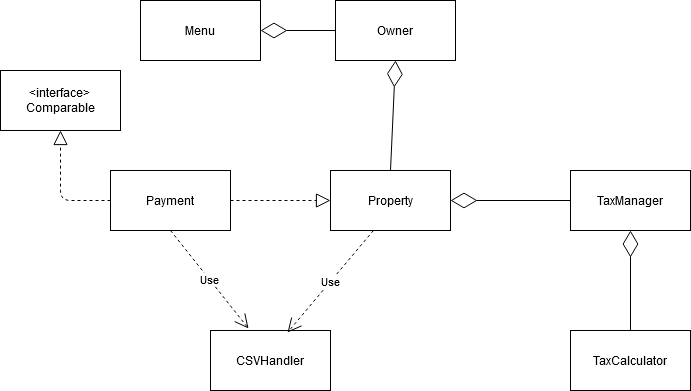

The diagram above was exported from draw.io. Its source (the exported page's mxGraphModel, read from the mxfile embedded in the PNG):
<mxGraphModel dx="1422" dy="763" grid="1" gridSize="10" guides="1" tooltips="1" connect="1" arrows="1" fold="1" page="1" pageScale="1" pageWidth="850" pageHeight="1100" math="0" shadow="0">
  <root>
    <mxCell id="0" />
    <mxCell id="1" parent="0" />
    <mxCell id="LHwlppYzg2UOcOZCEirw-1" value="Owner" style="rounded=0;whiteSpace=wrap;html=1;" parent="1" vertex="1">
      <mxGeometry x="365" y="70" width="120" height="60" as="geometry" />
    </mxCell>
    <mxCell id="LHwlppYzg2UOcOZCEirw-2" value="Property" style="rounded=0;whiteSpace=wrap;html=1;" parent="1" vertex="1">
      <mxGeometry x="360" y="240" width="120" height="60" as="geometry" />
    </mxCell>
    <mxCell id="LHwlppYzg2UOcOZCEirw-3" value="TaxCalculator" style="rounded=0;whiteSpace=wrap;html=1;" parent="1" vertex="1">
      <mxGeometry x="600" y="400" width="120" height="60" as="geometry" />
    </mxCell>
    <mxCell id="LHwlppYzg2UOcOZCEirw-4" value="CSVHandler" style="rounded=0;whiteSpace=wrap;html=1;" parent="1" vertex="1">
      <mxGeometry x="240" y="400" width="120" height="60" as="geometry" />
    </mxCell>
    <mxCell id="LHwlppYzg2UOcOZCEirw-5" value="Payment" style="rounded=0;whiteSpace=wrap;html=1;" parent="1" vertex="1">
      <mxGeometry x="140" y="240" width="120" height="60" as="geometry" />
    </mxCell>
    <mxCell id="LHwlppYzg2UOcOZCEirw-6" value="TaxManager" style="rounded=0;whiteSpace=wrap;html=1;" parent="1" vertex="1">
      <mxGeometry x="600" y="240" width="120" height="60" as="geometry" />
    </mxCell>
    <mxCell id="LHwlppYzg2UOcOZCEirw-7" value="Menu" style="rounded=0;whiteSpace=wrap;html=1;" parent="1" vertex="1">
      <mxGeometry x="170" y="70" width="120" height="60" as="geometry" />
    </mxCell>
    <mxCell id="LHwlppYzg2UOcOZCEirw-8" value="Use" style="endArrow=open;endSize=12;dashed=1;html=1;exitX=0.5;exitY=1;exitDx=0;exitDy=0;entryX=0.317;entryY=-0.033;entryDx=0;entryDy=0;entryPerimeter=0;" parent="1" source="LHwlppYzg2UOcOZCEirw-5" target="LHwlppYzg2UOcOZCEirw-4" edge="1">
      <mxGeometry width="160" relative="1" as="geometry">
        <mxPoint x="310" y="210" as="sourcePoint" />
        <mxPoint x="190" y="370" as="targetPoint" />
      </mxGeometry>
    </mxCell>
    <mxCell id="LHwlppYzg2UOcOZCEirw-9" value="Use" style="endArrow=open;endSize=12;dashed=1;html=1;exitX=0.358;exitY=1;exitDx=0;exitDy=0;exitPerimeter=0;entryX=0.642;entryY=0.033;entryDx=0;entryDy=0;entryPerimeter=0;" parent="1" source="LHwlppYzg2UOcOZCEirw-2" target="LHwlppYzg2UOcOZCEirw-4" edge="1">
      <mxGeometry width="160" relative="1" as="geometry">
        <mxPoint x="310" y="210" as="sourcePoint" />
        <mxPoint x="470" y="210" as="targetPoint" />
      </mxGeometry>
    </mxCell>
    <mxCell id="LHwlppYzg2UOcOZCEirw-10" value="" style="endArrow=block;dashed=1;endFill=0;endSize=12;html=1;exitX=1;exitY=0.5;exitDx=0;exitDy=0;entryX=0;entryY=0.5;entryDx=0;entryDy=0;" parent="1" source="LHwlppYzg2UOcOZCEirw-5" target="LHwlppYzg2UOcOZCEirw-2" edge="1">
      <mxGeometry width="160" relative="1" as="geometry">
        <mxPoint x="270" y="140" as="sourcePoint" />
        <mxPoint x="500" y="230" as="targetPoint" />
      </mxGeometry>
    </mxCell>
    <mxCell id="LHwlppYzg2UOcOZCEirw-11" value="" style="endArrow=diamondThin;endFill=0;endSize=24;html=1;exitX=0;exitY=0.5;exitDx=0;exitDy=0;" parent="1" source="LHwlppYzg2UOcOZCEirw-1" edge="1">
      <mxGeometry width="160" relative="1" as="geometry">
        <mxPoint x="170" y="99.5" as="sourcePoint" />
        <mxPoint x="290" y="100" as="targetPoint" />
      </mxGeometry>
    </mxCell>
    <mxCell id="LHwlppYzg2UOcOZCEirw-12" value="" style="endArrow=diamondThin;endFill=0;endSize=24;html=1;exitX=0.5;exitY=0;exitDx=0;exitDy=0;entryX=0.5;entryY=1;entryDx=0;entryDy=0;" parent="1" source="LHwlppYzg2UOcOZCEirw-2" target="LHwlppYzg2UOcOZCEirw-1" edge="1">
      <mxGeometry width="160" relative="1" as="geometry">
        <mxPoint x="430" y="170" as="sourcePoint" />
        <mxPoint x="360" y="170" as="targetPoint" />
      </mxGeometry>
    </mxCell>
    <mxCell id="LHwlppYzg2UOcOZCEirw-13" value="" style="endArrow=diamondThin;endFill=0;endSize=24;html=1;exitX=0;exitY=0.5;exitDx=0;exitDy=0;entryX=1;entryY=0.5;entryDx=0;entryDy=0;" parent="1" source="LHwlppYzg2UOcOZCEirw-6" target="LHwlppYzg2UOcOZCEirw-2" edge="1">
      <mxGeometry width="160" relative="1" as="geometry">
        <mxPoint x="530" y="250" as="sourcePoint" />
        <mxPoint x="460" y="250" as="targetPoint" />
      </mxGeometry>
    </mxCell>
    <mxCell id="LHwlppYzg2UOcOZCEirw-14" value="" style="endArrow=diamondThin;endFill=0;endSize=24;html=1;exitX=0.5;exitY=0;exitDx=0;exitDy=0;entryX=0.5;entryY=1;entryDx=0;entryDy=0;" parent="1" source="LHwlppYzg2UOcOZCEirw-3" target="LHwlppYzg2UOcOZCEirw-6" edge="1">
      <mxGeometry width="160" relative="1" as="geometry">
        <mxPoint x="630" y="320" as="sourcePoint" />
        <mxPoint x="510" y="320" as="targetPoint" />
      </mxGeometry>
    </mxCell>
    <mxCell id="LHwlppYzg2UOcOZCEirw-15" value="&amp;lt;interface&amp;gt;&lt;br&gt;Comparable" style="rounded=0;whiteSpace=wrap;html=1;" parent="1" vertex="1">
      <mxGeometry x="30" y="140" width="120" height="60" as="geometry" />
    </mxCell>
    <mxCell id="LHwlppYzg2UOcOZCEirw-16" value="" style="endArrow=block;dashed=1;endFill=0;endSize=12;html=1;exitX=0;exitY=0.5;exitDx=0;exitDy=0;entryX=0.5;entryY=1;entryDx=0;entryDy=0;" parent="1" source="LHwlppYzg2UOcOZCEirw-5" target="LHwlppYzg2UOcOZCEirw-15" edge="1">
      <mxGeometry width="160" relative="1" as="geometry">
        <mxPoint x="340" y="290" as="sourcePoint" />
        <mxPoint x="120" y="210" as="targetPoint" />
        <Array as="points">
          <mxPoint x="90" y="270" />
        </Array>
      </mxGeometry>
    </mxCell>
  </root>
</mxGraphModel>